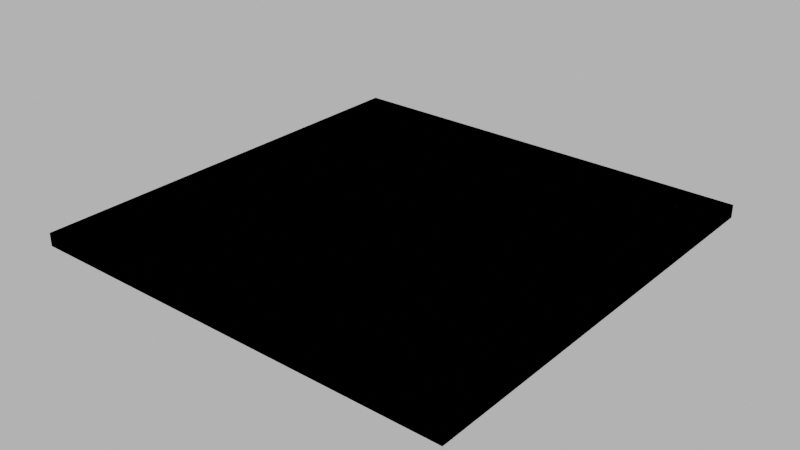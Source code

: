# Source: 002_floor.blend  (saved by Blender 4.1.24; exported with 4.5.12 LTS)
import bpy
from mathutils import Matrix  # noqa: F401  (used for matrix-valued properties, if any)

bpy.ops.wm.read_factory_settings(use_empty=True)
scene = bpy.context.scene
scene.name = 'Scene'

# ---- images (referenced by path relative to the original .blend; pixels are not part of the script)
import os
ASSET_DIR = os.environ.get("B2B_ASSET_DIR", "")  # directory of the original .blend (textures are referenced by path, not embedded)
HERE = os.path.dirname(os.path.abspath(__file__))  # packed textures are extracted next to this script under _unpacked/

def load_image(name, relpath, width, height, colorspace="sRGB"):
    """Load a texture the original file referenced (path relative to the .blend, or extracted next to this script)."""
    p = next((c for c in (os.path.join(HERE, relpath), os.path.join(ASSET_DIR, relpath)) if relpath and os.path.exists(c)), "")
    if p:
        img = bpy.data.images.load(p, check_existing=True)
        img.name = name
    else:  # same state as the original file: an image datablock whose file is absent (Cycles renders it pink)
        img = bpy.data.images.new(name, width, height)
        img.source = "FILE"
        img.filepath = "//" + (relpath or name)
    img.colorspace_settings.name = colorspace
    return img
img_concrete043b_1k_jpg_color_jpg = load_image('Concrete043B_1K-JPG_Color.jpg', 'Concrete043B_1K-JPG_Color.jpg', 1024, 1024, 'sRGB')
img_concrete043b_1k_jpg_metalness_jpg = load_image('Concrete043B_1K-JPG_Metalness.jpg', 'Concrete043B_1K-JPG_Metalness.jpg', 1024, 1024, 'Non-Color')
img_concrete043b_1k_jpg_roughness_jpg = load_image('Concrete043B_1K-JPG_Roughness.jpg', 'Concrete043B_1K-JPG_Roughness.jpg', 1024, 1024, 'Non-Color')
img_concrete043b_1k_jpg_normalgl_jpg_001 = load_image('Concrete043B_1K-JPG_NormalGL.jpg.001', 'Concrete043B_1K-JPG_NormalGL.jpg', 1024, 1024, 'Non-Color')

# ---- materials (node trees are filled in below, after node groups)
mat_concrete = bpy.data.materials.new('Concrete')
mat_concrete.use_transparent_shadow = False

# ---- material node trees
mat_concrete.use_nodes = True; mat_concrete.node_tree.nodes.clear()
_N = mat_concrete.node_tree.nodes; _L = mat_concrete.node_tree.links
n0 = _N.new('NodeFrame'); n0.name = 'Frame'; n0.location = (-1270, 340)
n0.label = 'Mapping'
n0.width = 400
n1 = _N.new('NodeFrame'); n1.name = 'Frame.001'; n1.location = (-628, 540)
n1.label = 'Textures'
n1.width = 358
n2 = _N.new('ShaderNodeOutputMaterial'); n2.name = 'Material Output'; n2.location = (300, 300)
n3 = _N.new('ShaderNodeBsdfPrincipled'); n3.name = 'Principled BSDF'; n3.location = (10, 300)
n3.distribution = 'GGX'
n3.subsurface_method = 'RANDOM_WALK_SKIN'
n3.inputs[3].default_value = 1.45
n3.inputs[27].default_value = (0.0, 0.0, 0.0, 1.0)
n3.inputs[28].default_value = 1.0
n4 = _N.new('ShaderNodeTexImage'); n4.name = 'Image Texture'; n4.location = (88, -40)
n4.label = 'Base Color'
n4.image = img_concrete043b_1k_jpg_color_jpg
n5 = _N.new('ShaderNodeTexImage'); n5.name = 'Image Texture.001'; n5.location = (88, -320)
n5.label = 'Metallic'
n5.image = img_concrete043b_1k_jpg_metalness_jpg
n6 = _N.new('ShaderNodeTexImage'); n6.name = 'Image Texture.002'; n6.location = (88, -600)
n6.label = 'Roughness'
n6.image = img_concrete043b_1k_jpg_roughness_jpg
n7 = _N.new('ShaderNodeTexImage'); n7.name = 'Image Texture.003'; n7.location = (88, -880)
n7.label = 'Normal'
n7.image = img_concrete043b_1k_jpg_normalgl_jpg_001
n8 = _N.new('ShaderNodeNormalMap'); n8.name = 'Normal Map'; n8.location = (-240, -340)
n9 = _N.new('ShaderNodeMapping'); n9.name = 'Mapping'; n9.location = (230, -40)
n10 = _N.new('NodeReroute'); n10.name = 'Reroute'; n10.location = (38, -596)
n10.width = 16
n10.socket_idname = 'NodeSocketVector'
n11 = _N.new('ShaderNodeTexCoord'); n11.name = 'Texture Coordinate'; n11.location = (30, -40)
n12 = _N.new('ShaderNodeValue'); n12.name = 'Value'; n12.location = (45, -324)
n12.outputs[0].default_value = 1.0
n4.parent = n1
n5.parent = n1
n6.parent = n1
n7.parent = n1
n9.parent = n0
n10.parent = n1
n11.parent = n0
n12.parent = n0
_L.new(n3.outputs[0], n2.inputs[0])
_L.new(n4.outputs[0], n3.inputs[0])
_L.new(n5.outputs[0], n3.inputs[1])
_L.new(n6.outputs[0], n3.inputs[2])
_L.new(n7.outputs[0], n8.inputs[1])
_L.new(n8.outputs[0], n3.inputs[5])
_L.new(n10.outputs[0], n4.inputs[0])
_L.new(n10.outputs[0], n5.inputs[0])
_L.new(n10.outputs[0], n6.inputs[0])
_L.new(n10.outputs[0], n7.inputs[0])
_L.new(n9.outputs[0], n10.inputs[0])
_L.new(n11.outputs[2], n9.inputs[0])
_L.new(n12.outputs[0], n9.inputs[3])
n2.is_active_output = True

# ---- world
world_world = bpy.data.worlds.new('World'); scene.world = world_world
world_world.use_nodes = True; world_world.node_tree.nodes.clear()
_N = world_world.node_tree.nodes; _L = world_world.node_tree.links
n0 = _N.new('ShaderNodeOutputWorld'); n0.name = 'World Output'; n0.location = (300, 300)
n1 = _N.new('ShaderNodeBackground'); n1.name = 'Background'; n1.location = (10, 300)
n1.inputs[0].default_value = (0.05088, 0.05088, 0.05088, 1.0)
n1.inputs[1].default_value = 10.0
_L.new(n1.outputs[0], n0.inputs[0])
n0.is_active_output = True
world_world.color = (0.05088, 0.05088, 0.05088)
world_world.use_sun_shadow = False
world_world.sun_shadow_jitter_overblur = 0.0

# ---- meshes
me_cube_007 = bpy.data.meshes.new('Cube.007')
me_cube_007.from_pydata([(-5.0, -5.0, 0.0), (-5.0, -5.0, 0.3), (-5.0, 5.0, 0.0), (-5.0, 5.0, 0.3), (5.0, -5.0, 0.0), (5.0, -5.0, 0.3), (5.0, 5.0, 0.0), (5.0, 5.0, 0.3)], [], [(0, 1, 3, 2), (2, 3, 7, 6), (6, 7, 5, 4), (4, 5, 1, 0), (2, 6, 4, 0), (7, 3, 1, 5)])
_uv = me_cube_007.uv_layers.new(name='UVMap')
_uv.uv.foreach_set('vector', [3.244, 0.4105, 3.065, 0.4105, 3.065, -5.559, 3.244, -5.559, 3.424, 0.4105, 3.244, 0.4105, 3.244, -5.559, 3.424, -5.559, -2.904, 0.5895, -2.904, 0.4105, 3.065, 0.4105, 3.065, 0.5895, 3.424, -5.559, 3.603, -5.559, 3.603, 0.4105, 3.424, 0.4105, -2.904, 6.559, -2.904, 0.5895, 3.065, 0.5895, 3.065, 6.559, -2.904, 0.4105, -2.904, -5.559, 3.065, -5.559, 3.065, 0.4105])
me_cube_007.materials.append(mat_concrete)
me_cube_007.update()
me_cube_029 = bpy.data.meshes.new('Cube.029')
me_cube_029.from_pydata([(-5.0, -5.0, 0.0), (-5.0, -5.0, 0.3), (-5.0, 5.0, 0.0), (-5.0, 5.0, 0.3), (5.0, -5.0, 0.0), (5.0, -5.0, 0.3), (5.0, 5.0, 0.0), (5.0, 5.0, 0.3)], [], [(0, 1, 3, 2), (2, 3, 7, 6), (6, 7, 5, 4), (4, 5, 1, 0), (2, 6, 4, 0), (7, 3, 1, 5)])
_uv = me_cube_029.uv_layers.new(name='UVMap')
_uv.uv.foreach_set('vector', [0.8678, 0.8554, 0.8554, 0.8554, 0.8554, 0.4421, 0.8678, 0.4421, 0.8802, 0.8554, 0.8678, 0.8554, 0.8678, 0.4421, 0.8802, 0.4421, 0.8926, 0.8554, 0.8802, 0.8554, 0.8802, 0.4421, 0.8926, 0.4421, 0.905, 0.8554, 0.8926, 0.8554, 0.8926, 0.4421, 0.905, 0.4421, 0.8554, 0.8554, 0.4421, 0.8554, 0.4421, 0.4421, 0.8554, 0.4421, 0.9711, 0.4132, 0.5579, 0.4132, 0.5579, 0.0, 0.9711, 0.0])
me_cube_029.update()

# ---- objects
ob_002_floor = bpy.data.objects.new('002_floor', me_cube_007)
ob_002_floor__colonly = bpy.data.objects.new('002_floor -colonly', me_cube_029)

# ---- transforms, parenting, visibility, modifiers, constraints
ob_002_floor.location = (0.0, 0.0, 0.0)
ob_002_floor__colonly.parent = ob_002_floor
ob_002_floor__colonly.location = (0.0, 0.0, 0.0)
ob_002_floor__colonly.display_type = 'WIRE'

# ---- collection membership
scene.collection.objects.link(ob_002_floor)
scene.collection.objects.link(ob_002_floor__colonly)

# ---- scene / render settings (as saved in the file)
scene.frame_start = 1; scene.frame_end = 250; scene.frame_set(1)
scene.render.engine = 'BLENDER_EEVEE_NEXT'
scene.cycles.sampling_pattern = 'TABULATED_SOBOL'
scene.eevee.ray_tracing_options.trace_max_roughness = 0.0
scene.view_settings.view_transform = 'Filmic'
bpy.context.view_layer.update()

# ---- added for rendering (the .blend has no active camera): camera
cam_auto = bpy.data.cameras.new('AutoCamera')
cam_auto.lens = 50.0
cam_auto.sensor_width = 36.0
cam_auto.clip_end = 1000.0
ob_auto_camera = bpy.data.objects.new('AutoCamera', cam_auto)
scene.collection.objects.link(ob_auto_camera)
ob_auto_camera.location = (13.0876, -15.7051, 10.6201)
ob_auto_camera.rotation_euler = (1.09748, -7.21219e-08, 0.694738)
scene.camera = ob_auto_camera
bpy.context.view_layer.update()
